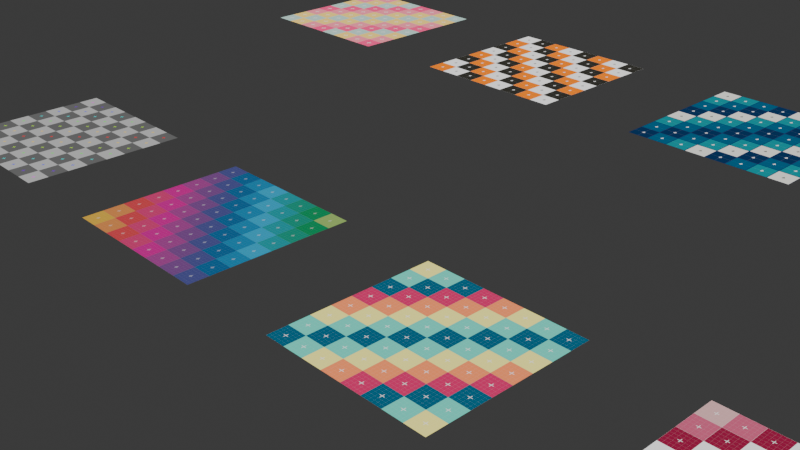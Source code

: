 # Source: uv_checker.blend  (saved by Blender 4.0.36; exported with 4.5.12 LTS)
import bpy
from mathutils import Matrix  # noqa: F401  (used for matrix-valued properties, if any)

bpy.ops.wm.read_factory_settings(use_empty=True)
scene = bpy.context.scene
scene.name = 'Scene'

# ---- collections
col_collection = bpy.data.collections.new('Collection'); scene.collection.children.link(col_collection)

# ---- materials (node trees are filled in below, after node groups)
mat_uv_checker_08 = bpy.data.materials.new('uv_checker_08')
mat_uv_checker_08.use_transparent_shadow = False
mat_uv_checker_07 = bpy.data.materials.new('uv_checker_07')
mat_uv_checker_07.use_transparent_shadow = False
mat_uv_checker_06 = bpy.data.materials.new('uv_checker_06')
mat_uv_checker_06.use_transparent_shadow = False
mat_uv_checker_05 = bpy.data.materials.new('uv_checker_05')
mat_uv_checker_05.use_transparent_shadow = False
mat_uv_checker_04 = bpy.data.materials.new('uv_checker_04')
mat_uv_checker_04.use_transparent_shadow = False
mat_uv_checker_03 = bpy.data.materials.new('uv_checker_03')
mat_uv_checker_03.use_transparent_shadow = False
mat_uv_checker_02 = bpy.data.materials.new('uv_checker_02')
mat_uv_checker_02.use_transparent_shadow = False
mat_uv_checker_01 = bpy.data.materials.new('uv_checker_01')
mat_uv_checker_01.use_transparent_shadow = False

# ---- node groups
ng_vector_detect = bpy.data.node_groups.new('vector_detect', 'ShaderNodeTree')
_s = ng_vector_detect.interface.new_socket(name='Vector', in_out='OUTPUT', socket_type='NodeSocketVector')
_s = ng_vector_detect.interface.new_socket(name='IF', in_out='INPUT', socket_type='NodeSocketVector')
_s.hide_value = True
_s = ng_vector_detect.interface.new_socket(name='ELSE', in_out='INPUT', socket_type='NodeSocketVector')
_s.hide_value = True
_N = ng_vector_detect.nodes; _L = ng_vector_detect.links
n0 = _N.new('ShaderNodeVectorMath'); n0.name = 'Vector Math'; n0.location = (-301, 22)
n0.hide = True
n0.operation = 'LENGTH'
n1 = _N.new('ShaderNodeMath'); n1.name = 'Math'; n1.location = (-296, -14)
n1.hide = True
n1.operation = 'CEIL'
n2 = _N.new('NodeReroute'); n2.name = 'Reroute'; n2.location = (-345, 12)
n2.width = 16
n2.socket_idname = 'NodeSocketVector'
n3 = _N.new('NodeGroupInput'); n3.name = 'Group Input'; n3.location = (-619, 44)
n4 = _N.new('NodeGroupOutput'); n4.name = 'Group Output'; n4.location = (-103, 31)
n5 = _N.new('ShaderNodeMix'); n5.name = 'Mix'; n5.location = (-292, -51)
n5.hide = True
n5.data_type = 'RGBA'
_L.new(n0.outputs[1], n1.inputs[0])
_L.new(n1.outputs[0], n5.inputs[0])
_L.new(n2.outputs[0], n0.inputs[0])
_L.new(n2.outputs[0], n5.inputs[7])
_L.new(n3.outputs[1], n5.inputs[6])
_L.new(n5.outputs[2], n4.inputs[0])
_L.new(n3.outputs[0], n2.inputs[0])
n4.is_active_output = True
ng_patterna = bpy.data.node_groups.new('PatternA', 'ShaderNodeTree')
_s = ng_patterna.interface.new_socket(name='Norm Pattern', in_out='OUTPUT', socket_type='NodeSocketFloat')
_s = ng_patterna.interface.new_socket(name='N of Colors', in_out='INPUT', socket_type='NodeSocketFloat')
_s.default_value = 0.5
_s.min_value = -1e+04
_s.max_value = 1e+04
_s = ng_patterna.interface.new_socket(name='Vector', in_out='INPUT', socket_type='NodeSocketVector')
_s.min_value = -1e+04
_s.max_value = 1e+04
_N = ng_patterna.nodes; _L = ng_patterna.links
n0 = _N.new('NodeGroupInput'); n0.name = 'Group Input'; n0.location = (-369, 0)
n1 = _N.new('ShaderNodeVectorMath'); n1.name = 'Vector Math.006'; n1.location = (-165, 55)
n1.hide = True
n1.operation = 'SNAP'
n1.inputs[1].default_value = (1.0, 1.0, 0.0)
n2 = _N.new('ShaderNodeSeparateXYZ'); n2.name = 'Separate XYZ'; n2.location = (-169, 13)
n2.hide = True
n3 = _N.new('NodeGroupOutput'); n3.name = 'Group Output'; n3.location = (434, 79)
n4 = _N.new('ShaderNodeMath'); n4.name = 'Math.009'; n4.location = (-4, 129)
n4.hide = True
n4.operation = 'SUBTRACT'
n5 = _N.new('ShaderNodeMath'); n5.name = 'Math.002'; n5.location = (0, 90)
n5.hide = True
n5.operation = 'ABSOLUTE'
n5.inputs[1].default_value = 2.0
n6 = _N.new('ShaderNodeMath'); n6.name = 'Math.010'; n6.location = (-181, -92)
n6.hide = True
n6.operation = 'SNAP'
n6.inputs[1].default_value = 1.0
n7 = _N.new('ShaderNodeMath'); n7.name = 'Math'; n7.location = (10, -148)
n7.hide = True
n7.operation = 'SUBTRACT'
n7.inputs[1].default_value = 1.0
n8 = _N.new('ShaderNodeMath'); n8.name = 'Math.011'; n8.location = (3, 50)
n8.hide = True
n8.operation = 'WRAP'
n8.inputs[2].default_value = 0.0
n9 = _N.new('ShaderNodeMath'); n9.name = 'Math.012'; n9.location = (180, 26)
n9.operation = 'DIVIDE'
_L.new(n2.outputs[0], n4.inputs[0])
_L.new(n1.outputs[0], n2.inputs[0])
_L.new(n5.outputs[0], n8.inputs[0])
_L.new(n6.outputs[0], n8.inputs[1])
_L.new(n8.outputs[0], n9.inputs[0])
_L.new(n2.outputs[1], n4.inputs[1])
_L.new(n4.outputs[0], n5.inputs[0])
_L.new(n0.outputs[1], n1.inputs[0])
_L.new(n0.outputs[0], n6.inputs[0])
_L.new(n9.outputs[0], n3.inputs[0])
_L.new(n6.outputs[0], n7.inputs[0])
_L.new(n7.outputs[0], n9.inputs[1])
n3.is_active_output = True
ng_patternb = bpy.data.node_groups.new('Patternb', 'ShaderNodeTree')
_s = ng_patternb.interface.new_socket(name='Norm Pattern', in_out='OUTPUT', socket_type='NodeSocketFloat')
_s = ng_patternb.interface.new_socket(name='N of Colors', in_out='INPUT', socket_type='NodeSocketFloat')
_s.default_value = 0.5
_s.min_value = -1e+04
_s.max_value = 1e+04
_s = ng_patternb.interface.new_socket(name='Vector', in_out='INPUT', socket_type='NodeSocketVector')
_s.min_value = -1e+04
_s.max_value = 1e+04
_N = ng_patternb.nodes; _L = ng_patternb.links
n0 = _N.new('NodeGroupInput'); n0.name = 'Group Input'; n0.location = (-369, 0)
n1 = _N.new('NodeGroupOutput'); n1.name = 'Group Output'; n1.location = (434, 79)
n2 = _N.new('ShaderNodeMath'); n2.name = 'Math'; n2.location = (3, -111)
n2.operation = 'SUBTRACT'
n2.inputs[1].default_value = 1.0
n3 = _N.new('ShaderNodeMath'); n3.name = 'Math.010'; n3.location = (-181, -92)
n3.hide = True
n3.operation = 'SNAP'
n3.inputs[1].default_value = 1.0
n4 = _N.new('ShaderNodeMath'); n4.name = 'Math.002'; n4.location = (0, 90)
n4.hide = True
n4.operation = 'ABSOLUTE'
n4.inputs[1].default_value = 2.0
n5 = _N.new('ShaderNodeVectorMath'); n5.name = 'Vector Math.006'; n5.location = (-172, 194)
n5.hide = True
n5.operation = 'SNAP'
n5.inputs[1].default_value = (1.0, 1.0, 0.0)
n6 = _N.new('ShaderNodeSeparateXYZ'); n6.name = 'Separate XYZ'; n6.location = (-176, 153)
n6.hide = True
n7 = _N.new('ShaderNodeMath'); n7.name = 'Math.009'; n7.location = (-4, 157)
n7.hide = True
n8 = _N.new('ShaderNodeMath'); n8.name = 'Math.011'; n8.location = (3, 50)
n8.hide = True
n8.operation = 'WRAP'
n8.inputs[2].default_value = 0.0
n9 = _N.new('ShaderNodeMath'); n9.name = 'Math.013'; n9.location = (194, 211)
n9.operation = 'WRAP'
n9.inputs[2].default_value = 0.0
n10 = _N.new('ShaderNodeMath'); n10.name = 'Math.012'; n10.location = (203, 24)
n10.operation = 'DIVIDE'
_L.new(n6.outputs[0], n7.inputs[0])
_L.new(n5.outputs[0], n6.inputs[0])
_L.new(n4.outputs[0], n8.inputs[0])
_L.new(n3.outputs[0], n8.inputs[1])
_L.new(n6.outputs[1], n7.inputs[1])
_L.new(n7.outputs[0], n4.inputs[0])
_L.new(n0.outputs[1], n5.inputs[0])
_L.new(n0.outputs[0], n3.inputs[0])
_L.new(n10.outputs[0], n1.inputs[0])
_L.new(n3.outputs[0], n2.inputs[0])
_L.new(n2.outputs[0], n10.inputs[1])
_L.new(n7.outputs[0], n9.inputs[0])
_L.new(n3.outputs[0], n9.inputs[1])
_L.new(n9.outputs[0], n10.inputs[0])
n1.is_active_output = True
ng_multi_mix = bpy.data.node_groups.new('Multi_mix', 'ShaderNodeTree')
_s = ng_multi_mix.interface.new_socket(name='Result', in_out='OUTPUT', socket_type='NodeSocketColor')
_s.default_value = (0.0, 0.0, 0.0, 0.0)
_s = ng_multi_mix.interface.new_socket(name='Select', in_out='INPUT', socket_type='NodeSocketFloat')
_s.default_value = 1.0
_s.min_value = 1.0
_s.max_value = 8.0
_s = ng_multi_mix.interface.new_socket(name='1', in_out='INPUT', socket_type='NodeSocketColor')
_s.default_value = (0.4999, 0.0, 0.005192, 1.0)
_s = ng_multi_mix.interface.new_socket(name='2', in_out='INPUT', socket_type='NodeSocketColor')
_s.default_value = (0.0, 0.01451, 0.4999, 1.0)
_s = ng_multi_mix.interface.new_socket(name='3', in_out='INPUT', socket_type='NodeSocketColor')
_s.default_value = (0.03644, 0.4998, 0.0, 1.0)
_s = ng_multi_mix.interface.new_socket(name='4', in_out='INPUT', socket_type='NodeSocketColor')
_s.default_value = (0.03644, 0.4998, 0.0, 1.0)
_s = ng_multi_mix.interface.new_socket(name='5', in_out='INPUT', socket_type='NodeSocketColor')
_s.default_value = (0.03644, 0.4998, 0.0, 1.0)
_s = ng_multi_mix.interface.new_socket(name='6', in_out='INPUT', socket_type='NodeSocketColor')
_s.default_value = (0.03644, 0.4998, 0.0, 1.0)
_s = ng_multi_mix.interface.new_socket(name='7', in_out='INPUT', socket_type='NodeSocketColor')
_s.default_value = (0.03644, 0.4998, 0.0, 1.0)
_s = ng_multi_mix.interface.new_socket(name='8', in_out='INPUT', socket_type='NodeSocketColor')
_s.default_value = (0.03644, 0.4998, 0.0, 1.0)
_N = ng_multi_mix.nodes; _L = ng_multi_mix.links
n0 = _N.new('ShaderNodeMix'); n0.name = 'Mix.005'; n0.location = (266, 757)
n0.data_type = 'RGBA'
n1 = _N.new('NodeReroute'); n1.name = 'Reroute.005'; n1.location = (8, 600)
n1.width = 16
n1.socket_idname = 'NodeSocketFloat'
n2 = _N.new('ShaderNodeMath'); n2.name = 'Math'; n2.location = (67, 532)
n2.operation = 'SUBTRACT'
n2.inputs[1].default_value = 1.0
n3 = _N.new('ShaderNodeMix'); n3.name = 'Mix.009'; n3.location = (263, 288)
n3.data_type = 'RGBA'
n4 = _N.new('ShaderNodeMix'); n4.name = 'Mix.008'; n4.location = (263, 525)
n4.data_type = 'RGBA'
n5 = _N.new('ShaderNodeMath'); n5.name = 'Math.003'; n5.location = (67, 369)
n5.operation = 'SUBTRACT'
n5.inputs[1].default_value = 1.0
n6 = _N.new('NodeGroupOutput'); n6.name = 'Group Output'; n6.location = (676, -652)
n7 = _N.new('ShaderNodeMath'); n7.name = 'Math.002'; n7.location = (-209, 692)
n7.operation = 'SNAP'
n7.inputs[1].default_value = 1.0
n8 = _N.new('ShaderNodeMath'); n8.name = 'Math.001'; n8.location = (-366, 693)
n8.operation = 'SUBTRACT'
n8.inputs[1].default_value = 1.0
n9 = _N.new('ShaderNodeMath'); n9.name = 'Math.004'; n9.location = (65, 203)
n9.operation = 'SUBTRACT'
n9.inputs[1].default_value = 1.0
n10 = _N.new('NodeGroupInput'); n10.name = 'Group Input'; n10.location = (-668, 455)
n11 = _N.new('ShaderNodeMath'); n11.name = 'Math.005'; n11.location = (65, 8)
n11.operation = 'SUBTRACT'
n11.inputs[1].default_value = 1.0
n12 = _N.new('ShaderNodeMath'); n12.name = 'Math.007'; n12.location = (57, -372)
n12.operation = 'SUBTRACT'
n12.inputs[1].default_value = 1.0
n13 = _N.new('ShaderNodeMix'); n13.name = 'Mix.014'; n13.location = (263, -645)
n13.data_type = 'RGBA'
n14 = _N.new('ShaderNodeMix'); n14.name = 'Mix.010'; n14.location = (270, 55)
n14.data_type = 'RGBA'
n15 = _N.new('ShaderNodeMix'); n15.name = 'Mix.011'; n15.location = (265, -180)
n15.data_type = 'RGBA'
n16 = _N.new('ShaderNodeMath'); n16.name = 'Math.006'; n16.location = (60, -188)
n16.operation = 'SUBTRACT'
n16.inputs[1].default_value = 1.0
n17 = _N.new('ShaderNodeMix'); n17.name = 'Mix.013'; n17.location = (265, -411)
n17.data_type = 'RGBA'
_L.new(n14.outputs[2], n15.inputs[6])
_L.new(n7.outputs[0], n1.inputs[0])
_L.new(n2.outputs[0], n4.inputs[0])
_L.new(n11.outputs[0], n16.inputs[0])
_L.new(n5.outputs[0], n3.inputs[0])
_L.new(n0.outputs[2], n4.inputs[6])
_L.new(n16.outputs[0], n17.inputs[0])
_L.new(n17.outputs[2], n13.inputs[6])
_L.new(n12.outputs[0], n13.inputs[0])
_L.new(n15.outputs[2], n17.inputs[6])
_L.new(n3.outputs[2], n14.inputs[6])
_L.new(n2.outputs[0], n5.inputs[0])
_L.new(n4.outputs[2], n3.inputs[6])
_L.new(n16.outputs[0], n12.inputs[0])
_L.new(n1.outputs[0], n2.inputs[0])
_L.new(n1.outputs[0], n0.inputs[0])
_L.new(n5.outputs[0], n9.inputs[0])
_L.new(n9.outputs[0], n11.inputs[0])
_L.new(n11.outputs[0], n15.inputs[0])
_L.new(n9.outputs[0], n14.inputs[0])
_L.new(n8.outputs[0], n7.inputs[0])
_L.new(n10.outputs[2], n0.inputs[7])
_L.new(n10.outputs[4], n3.inputs[7])
_L.new(n10.outputs[6], n15.inputs[7])
_L.new(n10.outputs[8], n13.inputs[7])
_L.new(n10.outputs[1], n0.inputs[6])
_L.new(n10.outputs[5], n14.inputs[7])
_L.new(n10.outputs[7], n17.inputs[7])
_L.new(n10.outputs[3], n4.inputs[7])
_L.new(n13.outputs[2], n6.inputs[0])
_L.new(n10.outputs[0], n8.inputs[0])
n6.is_active_output = True
ng_contrast = bpy.data.node_groups.new('contrast', 'ShaderNodeTree')
_s = ng_contrast.interface.new_socket(name='Result', in_out='OUTPUT', socket_type='NodeSocketColor')
_s.default_value = (0.0, 0.0, 0.0, 0.0)
_s = ng_contrast.interface.new_socket(name='Color', in_out='INPUT', socket_type='NodeSocketColor')
_s.default_value = (0.8, 0.8, 0.8, 1.0)
_N = ng_contrast.nodes; _L = ng_contrast.links
n0 = _N.new('ShaderNodeMix'); n0.name = 'Mix.003'; n0.location = (-36, -84)
n0.data_type = 'RGBA'
n0.blend_type = 'DIFFERENCE'
n0.inputs[7].default_value = (0.0, 0.0, 0.0, 1.0)
n1 = _N.new('ShaderNodeMix'); n1.name = 'Mix.002'; n1.location = (5, -35)
n1.hide = True
n1.data_type = 'RGBA'
n1.inputs[6].default_value = (1.0, 1.0, 1.0, 1.0)
n1.inputs[7].default_value = (0.0, 0.0, 0.0, 1.0)
n2 = _N.new('ShaderNodeSeparateColor'); n2.name = 'Separate Color.001'; n2.location = (142, -202)
n3 = _N.new('NodeGroupOutput'); n3.name = 'Group Output'; n3.location = (361, 16)
n4 = _N.new('ShaderNodeMath'); n4.name = 'Math'; n4.location = (1, 2)
n4.hide = True
n4.operation = 'ROUND'
n5 = _N.new('ShaderNodeSeparateColor'); n5.name = 'Separate Color'; n5.location = (-5, 42)
n5.hide = True
n6 = _N.new('NodeGroupInput'); n6.name = 'Group Input'; n6.location = (-286, 11)
_L.new(n5.outputs[2], n4.inputs[0])
_L.new(n4.outputs[0], n1.inputs[0])
_L.new(n1.outputs[2], n3.inputs[0])
_L.new(n6.outputs[0], n0.inputs[6])
_L.new(n6.outputs[0], n2.inputs[0])
_L.new(n6.outputs[0], n5.inputs[0])
n3.is_active_output = True
ng_arrow = bpy.data.node_groups.new('Arrow', 'ShaderNodeTree')
_s = ng_arrow.interface.new_socket(name='Mask', in_out='OUTPUT', socket_type='NodeSocketFloat')
_s = ng_arrow.interface.new_socket(name='Color', in_out='OUTPUT', socket_type='NodeSocketColor')
_s.default_value = (1.0, 1.0, 1.0, 1.0)
_s = ng_arrow.interface.new_socket(name='Vector', in_out='INPUT', socket_type='NodeSocketVector')
_s.min_value = -1e+04
_s.max_value = 1e+04
_s = ng_arrow.interface.new_socket(name='Color', in_out='INPUT', socket_type='NodeSocketColor')
_s.default_value = (1.0, 1.0, 1.0, 1.0)
_s = ng_arrow.interface.new_socket(name='Scale', in_out='INPUT', socket_type='NodeSocketFloat')
_s.subtype = 'FACTOR'
_s.default_value = 1.0
_s.min_value = 0.0
_s.max_value = 1.0
_N = ng_arrow.nodes; _L = ng_arrow.links
n0 = _N.new('ShaderNodeVectorRotate'); n0.name = 'Vector Rotate'; n0.location = (-228, -44)
n0.hide = True
n0.inputs[3].default_value = 2.094
n1 = _N.new('ShaderNodeSeparateXYZ'); n1.name = 'Separate XYZ.001'; n1.location = (-31, 0)
n2 = _N.new('ShaderNodeSeparateXYZ'); n2.name = 'Separate XYZ.002'; n2.location = (-29, -132)
n3 = _N.new('ShaderNodeVectorRotate'); n3.name = 'Vector Rotate.001'; n3.location = (-227, -1)
n3.hide = True
n3.inputs[3].default_value = 2.094
n4 = _N.new('NodeReroute'); n4.name = 'Reroute.013'; n4.location = (-220, 39)
n4.width = 16
n4.socket_idname = 'NodeSocketVector'
n5 = _N.new('ShaderNodeSeparateXYZ'); n5.name = 'Separate XYZ'; n5.location = (-28, 57)
n5.hide = True
n6 = _N.new('NodeGroupOutput'); n6.name = 'Group Output'; n6.location = (970, 37)
n7 = _N.new('ShaderNodeMath'); n7.name = 'Math'; n7.location = (138, -62)
n7.hide = True
n7.operation = 'SMOOTH_MAX'
n7.inputs[2].default_value = 0.0
n8 = _N.new('ShaderNodeSeparateXYZ'); n8.name = 'Separate XYZ.003'; n8.location = (-58, 287)
n9 = _N.new('ShaderNodeMath'); n9.name = 'Math.002'; n9.location = (136, -14)
n9.hide = True
n9.operation = 'SMOOTH_MAX'
n9.inputs[2].default_value = 0.0
n10 = _N.new('NodeReroute'); n10.name = 'Reroute'; n10.location = (-302, 274)
n10.width = 16
n10.socket_idname = 'NodeSocketVector'
n11 = _N.new('NodeReroute'); n11.name = 'Reroute.001'; n11.location = (-284, 95)
n11.width = 16
n11.socket_idname = 'NodeSocketVector'
n12 = _N.new('ShaderNodeMath'); n12.name = 'Math.001'; n12.location = (-58, 447)
n12.operation = 'GREATER_THAN'
n12.inputs[1].default_value = 0.0
n13 = _N.new('ShaderNodeMath'); n13.name = 'Math.006'; n13.location = (114, 221)
n13.hide = True
n13.operation = 'MINIMUM'
n14 = _N.new('ShaderNodeMath'); n14.name = 'Math.010'; n14.location = (102, 422)
n14.operation = 'MULTIPLY'
n15 = _N.new('ShaderNodeVectorMath'); n15.name = 'Vector Math.004'; n15.location = (-397, -71)
n15.hide = True
n15.operation = 'SCALE'
n16 = _N.new('NodeGroupInput'); n16.name = 'Group Input'; n16.location = (-738, -13)
n17 = _N.new('ShaderNodeVectorMath'); n17.name = 'Vector Math.001'; n17.location = (-563, -16)
n17.hide = True
n17.operation = 'WRAP'
n17.inputs[1].default_value = (1.0, 1.0, 1.0)
n17.inputs[3].default_value = 10.0
n18 = _N.new('ShaderNodeVectorMath'); n18.name = 'Vector Math.005'; n18.location = (-558, 28)
n18.hide = True
n18.operation = 'MULTIPLY'
n18.inputs[1].default_value = (2.0, 2.0, 0.0)
n19 = _N.new('ShaderNodeVectorMath'); n19.name = 'Vector Math.006'; n19.location = (-557, 66)
n19.hide = True
n19.operation = 'SUBTRACT'
n19.inputs[1].default_value = (1.0, 1.0, 0.0)
n20 = _N.new('ShaderNodeVectorRotate'); n20.name = 'Vector Rotate.002'; n20.location = (-561, 102)
n20.hide = True
n20.inputs[3].default_value = 1.571
n21 = _N.new('ShaderNodeMapRange'); n21.name = 'Map Range'; n21.location = (-393, -117)
n21.hide = True
n21.inputs[3].default_value = 1.0
n21.inputs[4].default_value = 0.23
n22 = _N.new('ShaderNodeVectorMath'); n22.name = 'Vector Math.002'; n22.location = (-233, 221)
n22.hide = True
n22.operation = 'SUBTRACT'
n22.inputs[0].default_value = (1.0, 1.0, 0.0)
n23 = _N.new('ShaderNodeVectorMath'); n23.name = 'Vector Math'; n23.location = (-232, 181)
n23.hide = True
n23.operation = 'ABSOLUTE'
n24 = _N.new('ShaderNodeSeparateXYZ'); n24.name = 'Separate XYZ.004'; n24.location = (-237, 364)
n25 = _N.new('ShaderNodeMath'); n25.name = 'Math.004'; n25.location = (144, 33)
n25.hide = True
n25.operation = 'MULTIPLY'
n25.inputs[1].default_value = 2.0
n26 = _N.new('ShaderNodeMath'); n26.name = 'Math.007'; n26.location = (319, 305)
n26.operation = 'GREATER_THAN'
n26.inputs[1].default_value = 0.97
n27 = _N.new('ShaderNodeMath'); n27.name = 'Math.005'; n27.location = (321, 130)
n27.operation = 'LESS_THAN'
n27.inputs[1].default_value = 0.1
n28 = _N.new('ShaderNodeMath'); n28.name = 'Math.009'; n28.location = (499, 239)
n28.operation = 'MAXIMUM'
n29 = _N.new('ShaderNodeMath'); n29.name = 'Math.019'; n29.location = (100, 254)
n29.hide = True
n29.operation = 'MULTIPLY'
n29.inputs[1].default_value = 1.07
_L.new(n17.outputs[0], n18.inputs[0])
_L.new(n3.outputs[0], n1.inputs[0])
_L.new(n5.outputs[0], n9.inputs[0])
_L.new(n19.outputs[0], n20.inputs[0])
_L.new(n3.outputs[0], n0.inputs[0])
_L.new(n7.outputs[0], n9.inputs[1])
_L.new(n4.outputs[0], n3.inputs[0])
_L.new(n4.outputs[0], n5.inputs[0])
_L.new(n11.outputs[0], n4.inputs[0])
_L.new(n0.outputs[0], n2.inputs[0])
_L.new(n2.outputs[0], n7.inputs[1])
_L.new(n1.outputs[0], n7.inputs[0])
_L.new(n9.outputs[0], n25.inputs[0])
_L.new(n18.outputs[0], n19.inputs[0])
_L.new(n16.outputs[0], n17.inputs[0])
_L.new(n16.outputs[1], n6.inputs[1])
_L.new(n16.outputs[2], n27.inputs[2])
_L.new(n25.outputs[0], n27.inputs[0])
_L.new(n10.outputs[0], n23.inputs[0])
_L.new(n22.outputs[0], n8.inputs[0])
_L.new(n29.outputs[0], n13.inputs[0])
_L.new(n8.outputs[1], n13.inputs[1])
_L.new(n23.outputs[0], n22.inputs[1])
_L.new(n26.outputs[0], n28.inputs[0])
_L.new(n27.outputs[0], n28.inputs[1])
_L.new(n10.outputs[0], n24.inputs[0])
_L.new(n24.outputs[0], n12.inputs[0])
_L.new(n12.outputs[0], n14.inputs[1])
_L.new(n13.outputs[0], n14.inputs[0])
_L.new(n14.outputs[0], n26.inputs[0])
_L.new(n28.outputs[0], n6.inputs[0])
_L.new(n11.outputs[0], n10.inputs[0])
_L.new(n8.outputs[0], n29.inputs[0])
_L.new(n20.outputs[0], n15.inputs[0])
_L.new(n15.outputs[0], n11.inputs[0])
_L.new(n21.outputs[0], n15.inputs[3])
_L.new(n16.outputs[2], n21.inputs[0])
n6.is_active_output = True
ng_grid = bpy.data.node_groups.new('grid', 'ShaderNodeTree')
_s = ng_grid.interface.new_socket(name='Mask', in_out='OUTPUT', socket_type='NodeSocketFloat')
_s = ng_grid.interface.new_socket(name='Color', in_out='OUTPUT', socket_type='NodeSocketColor')
_s.default_value = (1.0, 1.0, 1.0, 1.0)
_s = ng_grid.interface.new_socket(name='Vector', in_out='INPUT', socket_type='NodeSocketVector')
_s.min_value = -1e+04
_s.max_value = 1e+04
_s = ng_grid.interface.new_socket(name='Color', in_out='INPUT', socket_type='NodeSocketColor')
_s.default_value = (1.0, 1.0, 1.0, 1.0)
_s = ng_grid.interface.new_socket(name='Alpha', in_out='INPUT', socket_type='NodeSocketFloat')
_s.subtype = 'FACTOR'
_s.default_value = 0.15
_s.min_value = 0.0
_s.max_value = 1.0
_s = ng_grid.interface.new_socket(name='Thickness', in_out='INPUT', socket_type='NodeSocketFloat')
_s.default_value = 0.03
_s.min_value = -1e+04
_s.max_value = 1e+04
_s = ng_grid.interface.new_socket(name='Scale', in_out='INPUT', socket_type='NodeSocketFloat')
_s.default_value = 8.0
_s.min_value = -1e+04
_s.max_value = 1e+04
_N = ng_grid.nodes; _L = ng_grid.links
n0 = _N.new('ShaderNodeVectorMath'); n0.name = 'Vector Math.008'; n0.location = (-256, -28)
n0.hide = True
n0.operation = 'MULTIPLY'
n0.inputs[1].default_value = (2.0, 2.0, 0.0)
n1 = _N.new('ShaderNodeVectorMath'); n1.name = 'Vector Math.010'; n1.location = (-254, -65)
n1.hide = True
n1.operation = 'WRAP'
n1.inputs[1].default_value = (1.0, 1.0, 1.0)
n1.inputs[3].default_value = 10.0
n2 = _N.new('ShaderNodeVectorMath'); n2.name = 'Vector Math.009'; n2.location = (-250, 14)
n2.hide = True
n2.operation = 'SUBTRACT'
n2.inputs[1].default_value = (1.0, 1.0, 0.0)
n3 = _N.new('ShaderNodeVectorMath'); n3.name = 'Vector Math.007'; n3.location = (-237, 54)
n3.hide = True
n3.operation = 'ABSOLUTE'
n3.inputs[1].default_value = (0.5, 0.5, 0.0)
n4 = _N.new('ShaderNodeVectorMath'); n4.name = 'Vector Math.012'; n4.location = (-241, 91)
n4.hide = True
n4.operation = 'SUBTRACT'
n4.inputs[0].default_value = (1.0, 1.0, 0.0)
n5 = _N.new('ShaderNodeVectorMath'); n5.name = 'Vector Math.013'; n5.location = (-259, -105)
n5.operation = 'SCALE'
n6 = _N.new('ShaderNodeSeparateXYZ'); n6.name = 'Separate XYZ.003'; n6.location = (-89, 73)
n6.hide = True
n7 = _N.new('ShaderNodeMath'); n7.name = 'Math.010'; n7.location = (-85, 36)
n7.hide = True
n7.operation = 'MINIMUM'
n7.use_clamp = True
n8 = _N.new('ShaderNodeMath'); n8.name = 'Math.015'; n8.location = (262, 40)
n8.operation = 'MULTIPLY'
n9 = _N.new('ShaderNodeMath'); n9.name = 'Math.003'; n9.location = (89, 16)
n9.operation = 'LESS_THAN'
n10 = _N.new('NodeGroupOutput'); n10.name = 'Group Output'; n10.location = (449, -56)
n11 = _N.new('ShaderNodeMath'); n11.name = 'Math'; n11.location = (-254, -242)
n11.hide = True
n11.operation = 'SNAP'
n11.inputs[1].default_value = 1.0
n12 = _N.new('NodeGroupInput'); n12.name = 'Group Input'; n12.location = (-461, -15)
_L.new(n9.outputs[0], n8.inputs[0])
_L.new(n6.outputs[1], n7.inputs[1])
_L.new(n5.outputs[0], n1.inputs[0])
_L.new(n4.outputs[0], n6.inputs[0])
_L.new(n7.outputs[0], n9.inputs[0])
_L.new(n6.outputs[0], n7.inputs[0])
_L.new(n3.outputs[0], n4.inputs[1])
_L.new(n2.outputs[0], n3.inputs[0])
_L.new(n0.outputs[0], n2.inputs[0])
_L.new(n1.outputs[0], n0.inputs[0])
_L.new(n12.outputs[0], n5.inputs[0])
_L.new(n8.outputs[0], n10.inputs[0])
_L.new(n12.outputs[2], n8.inputs[1])
_L.new(n12.outputs[3], n9.inputs[1])
_L.new(n11.outputs[0], n5.inputs[3])
_L.new(n12.outputs[1], n10.inputs[1])
_L.new(n12.outputs[4], n11.inputs[0])
n10.is_active_output = True
ng_cross = bpy.data.node_groups.new('cross', 'ShaderNodeTree')
_s = ng_cross.interface.new_socket(name='Mask', in_out='OUTPUT', socket_type='NodeSocketFloat')
_s = ng_cross.interface.new_socket(name='Color', in_out='OUTPUT', socket_type='NodeSocketColor')
_s.default_value = (1.0, 1.0, 1.0, 1.0)
_s = ng_cross.interface.new_socket(name='Color', in_out='INPUT', socket_type='NodeSocketColor')
_s.default_value = (1.0, 1.0, 1.0, 1.0)
_s = ng_cross.interface.new_socket(name='Scale', in_out='INPUT', socket_type='NodeSocketFloat')
_s.subtype = 'FACTOR'
_s.default_value = 0.83
_s.min_value = 0.0
_s.max_value = 1.0
_s = ng_cross.interface.new_socket(name='Thickness', in_out='INPUT', socket_type='NodeSocketFloat')
_s.default_value = 0.02
_s.min_value = -1e+04
_s.max_value = 1e+04
_s = ng_cross.interface.new_socket(name='Vector', in_out='INPUT', socket_type='NodeSocketVector')
_s.min_value = -1e+04
_s.max_value = 1e+04
_N = ng_cross.nodes; _L = ng_cross.links
n0 = _N.new('NodeReroute'); n0.name = 'Reroute.002'; n0.location = (-204, -18)
n0.width = 16
n0.socket_idname = 'NodeSocketVector'
n1 = _N.new('ShaderNodeVectorMath'); n1.name = 'Vector Math.002'; n1.location = (-218, 51)
n1.hide = True
n1.operation = 'SUBTRACT'
n1.inputs[0].default_value = (1.0, 1.0, 0.0)
n2 = _N.new('ShaderNodeVectorMath'); n2.name = 'Vector Math.004'; n2.location = (-411, 112)
n2.hide = True
n2.operation = 'ABSOLUTE'
n2.inputs[1].default_value = (0.5, 0.5, 0.0)
n3 = _N.new('ShaderNodeVectorMath'); n3.name = 'Vector Math.001'; n3.location = (-416, -20)
n3.hide = True
n3.operation = 'WRAP'
n3.inputs[1].default_value = (1.0, 1.0, 1.0)
n3.inputs[3].default_value = 10.0
n4 = _N.new('ShaderNodeVectorMath'); n4.name = 'Vector Math.005'; n4.location = (-416, 26)
n4.hide = True
n4.operation = 'MULTIPLY'
n4.inputs[1].default_value = (2.0, 2.0, 0.0)
n5 = _N.new('ShaderNodeVectorMath'); n5.name = 'Vector Math.003'; n5.location = (-418, 61)
n5.hide = True
n5.operation = 'SUBTRACT'
n5.inputs[1].default_value = (1.0, 1.0, 0.0)
n6 = _N.new('ShaderNodeSeparateXYZ'); n6.name = 'Separate XYZ.001'; n6.location = (-73, 86)
n7 = _N.new('ShaderNodeMath'); n7.name = 'Math.004'; n7.location = (92, 43)
n7.hide = True
n7.operation = 'MINIMUM'
n7.use_clamp = True
n8 = _N.new('ShaderNodeMath'); n8.name = 'Math.005'; n8.location = (248, 67)
n8.operation = 'LESS_THAN'
n8.use_clamp = True
n9 = _N.new('ShaderNodeSeparateXYZ'); n9.name = 'Separate XYZ.002'; n9.location = (-95, -167)
n9.hide = True
n10 = _N.new('ShaderNodeMath'); n10.name = 'Math.006'; n10.location = (-98, -210)
n10.hide = True
n10.operation = 'MINIMUM'
n10.use_clamp = True
n11 = _N.new('ShaderNodeMath'); n11.name = 'Math.009'; n11.location = (-100, -253)
n11.hide = True
n11.operation = 'SUBTRACT'
n11.use_clamp = True
n11.inputs[0].default_value = 1.0
n12 = _N.new('ShaderNodeMath'); n12.name = 'Math.007'; n12.location = (136, -221)
n12.operation = 'GREATER_THAN'
n12.use_clamp = True
n13 = _N.new('NodeGroupInput'); n13.name = 'Group Input'; n13.location = (-618, 0)
n14 = _N.new('ShaderNodeMath'); n14.name = 'Math'; n14.location = (77, -69)
n14.hide = True
n14.operation = 'MULTIPLY'
n15 = _N.new('ShaderNodeMath'); n15.name = 'Math.008'; n15.location = (418, 31)
n15.operation = 'MULTIPLY'
n15.use_clamp = True
n16 = _N.new('NodeGroupOutput'); n16.name = 'Group Output'; n16.location = (847, 27)
n17 = _N.new('NodeReroute'); n17.name = 'Reroute'; n17.location = (-259, -152)
n17.width = 16
n17.socket_idname = 'NodeSocketFloat'
n18 = _N.new('ShaderNodeMath'); n18.name = 'Math.010'; n18.location = (-415, -119)
n18.operation = 'MULTIPLY'
n18.use_clamp = True
_L.new(n0.outputs[0], n1.inputs[1])
_L.new(n0.outputs[0], n6.inputs[0])
_L.new(n10.outputs[0], n12.inputs[0])
_L.new(n9.outputs[0], n10.inputs[0])
_L.new(n2.outputs[0], n0.inputs[0])
_L.new(n5.outputs[0], n2.inputs[0])
_L.new(n12.outputs[0], n15.inputs[1])
_L.new(n7.outputs[0], n8.inputs[0])
_L.new(n6.outputs[0], n7.inputs[0])
_L.new(n9.outputs[1], n10.inputs[1])
_L.new(n4.outputs[0], n5.inputs[0])
_L.new(n8.outputs[0], n15.inputs[0])
_L.new(n3.outputs[0], n4.inputs[0])
_L.new(n6.outputs[1], n7.inputs[1])
_L.new(n1.outputs[0], n9.inputs[0])
_L.new(n14.outputs[0], n8.inputs[1])
_L.new(n13.outputs[3], n3.inputs[0])
_L.new(n15.outputs[0], n16.inputs[0])
_L.new(n13.outputs[0], n16.inputs[1])
_L.new(n17.outputs[0], n11.inputs[1])
_L.new(n11.outputs[0], n12.inputs[1])
_L.new(n13.outputs[2], n14.inputs[0])
_L.new(n17.outputs[0], n14.inputs[1])
_L.new(n18.outputs[0], n17.inputs[0])
_L.new(n13.outputs[1], n18.inputs[0])
n16.is_active_output = True
ng_border = bpy.data.node_groups.new('border', 'ShaderNodeTree')
_s = ng_border.interface.new_socket(name='Mask', in_out='OUTPUT', socket_type='NodeSocketFloat')
_s = ng_border.interface.new_socket(name='Color', in_out='OUTPUT', socket_type='NodeSocketColor')
_s.default_value = (1.0, 1.0, 1.0, 1.0)
_s = ng_border.interface.new_socket(name='Vector', in_out='INPUT', socket_type='NodeSocketVector')
_s.min_value = -1e+04
_s.max_value = 1e+04
_s = ng_border.interface.new_socket(name='Color', in_out='INPUT', socket_type='NodeSocketColor')
_s.default_value = (1.0, 1.0, 1.0, 1.0)
_s = ng_border.interface.new_socket(name='Alpha', in_out='INPUT', socket_type='NodeSocketFloat')
_s.subtype = 'FACTOR'
_s.default_value = 0.15
_s.min_value = 0.0
_s.max_value = 1.0
_s = ng_border.interface.new_socket(name='Thickness', in_out='INPUT', socket_type='NodeSocketFloat')
_s.subtype = 'FACTOR'
_s.default_value = 0.03
_s.min_value = 0.0
_s.max_value = 1.0
_N = ng_border.nodes; _L = ng_border.links
n0 = _N.new('ShaderNodeVectorMath'); n0.name = 'Vector Math.008'; n0.location = (-256, -28)
n0.hide = True
n0.operation = 'MULTIPLY'
n0.inputs[1].default_value = (2.0, 2.0, 0.0)
n1 = _N.new('ShaderNodeVectorMath'); n1.name = 'Vector Math.009'; n1.location = (-250, 14)
n1.hide = True
n1.operation = 'SUBTRACT'
n1.inputs[1].default_value = (1.0, 1.0, 0.0)
n2 = _N.new('ShaderNodeVectorMath'); n2.name = 'Vector Math.007'; n2.location = (-237, 54)
n2.hide = True
n2.operation = 'ABSOLUTE'
n2.inputs[1].default_value = (0.5, 0.5, 0.0)
n3 = _N.new('ShaderNodeVectorMath'); n3.name = 'Vector Math.012'; n3.location = (-241, 91)
n3.hide = True
n3.operation = 'SUBTRACT'
n3.inputs[0].default_value = (1.0, 1.0, 0.0)
n4 = _N.new('ShaderNodeSeparateXYZ'); n4.name = 'Separate XYZ.003'; n4.location = (-89, 73)
n4.hide = True
n5 = _N.new('NodeGroupInput'); n5.name = 'Group Input'; n5.location = (-487, -26)
n6 = _N.new('NodeGroupOutput'); n6.name = 'Group Output'; n6.location = (449, -56)
n7 = _N.new('ShaderNodeMath'); n7.name = 'Math.010'; n7.location = (-85, 36)
n7.hide = True
n7.operation = 'MINIMUM'
n7.use_clamp = True
n8 = _N.new('ShaderNodeVectorMath'); n8.name = 'Vector Math.010'; n8.location = (-254, -65)
n8.hide = True
n8.operation = 'WRAP'
n8.inputs[1].default_value = (1.0, 1.0, 1.0)
n8.inputs[3].default_value = 10.0
n9 = _N.new('ShaderNodeMath'); n9.name = 'Math.015'; n9.location = (262, 40)
n9.operation = 'MULTIPLY'
n10 = _N.new('ShaderNodeMath'); n10.name = 'Math.003'; n10.location = (85, -115)
n10.hide = True
n10.operation = 'LESS_THAN'
n11 = _N.new('ShaderNodeMath'); n11.name = 'Math.004'; n11.location = (-131, -137)
n11.hide = True
n11.operation = 'MULTIPLY'
n11.inputs[1].default_value = 0.2
_L.new(n10.outputs[0], n9.inputs[0])
_L.new(n4.outputs[1], n7.inputs[1])
_L.new(n3.outputs[0], n4.inputs[0])
_L.new(n7.outputs[0], n10.inputs[0])
_L.new(n4.outputs[0], n7.inputs[0])
_L.new(n2.outputs[0], n3.inputs[1])
_L.new(n1.outputs[0], n2.inputs[0])
_L.new(n0.outputs[0], n1.inputs[0])
_L.new(n8.outputs[0], n0.inputs[0])
_L.new(n9.outputs[0], n6.inputs[0])
_L.new(n5.outputs[2], n9.inputs[1])
_L.new(n11.outputs[0], n10.inputs[1])
_L.new(n5.outputs[1], n6.inputs[1])
_L.new(n5.outputs[0], n8.inputs[0])
_L.new(n5.outputs[3], n11.inputs[0])
n6.is_active_output = True
ng_sl_uv_map_checker = bpy.data.node_groups.new('sl_UV_Map_Checker', 'ShaderNodeTree')
_s = ng_sl_uv_map_checker.interface.new_socket(name='Result', in_out='OUTPUT', socket_type='NodeSocketColor')
_s.default_value = (0.0, 0.0, 0.0, 0.0)
_s = ng_sl_uv_map_checker.interface.new_socket(name='Vector', in_out='INPUT', socket_type='NodeSocketVector')
_s.hide_value = True
_s = ng_sl_uv_map_checker.interface.new_socket(name='Scale', in_out='INPUT', socket_type='NodeSocketFloat')
_s.default_value = 64.0
_s.min_value = 1.0
_s.max_value = 1e+04
_s = ng_sl_uv_map_checker.interface.new_socket(name='--BACKGROUND--', in_out='INPUT', socket_type='NodeSocketFloat')
_s.default_value = 8.0
_s.min_value = 1.0
_s.max_value = 1e+04
_s.hide_value = True
_s = ng_sl_uv_map_checker.interface.new_socket(name='Select Pattern', in_out='INPUT', socket_type='NodeSocketFloat')
_s.default_value = 2.6
_s.min_value = 1.0
_s.max_value = 8.0
_s = ng_sl_uv_map_checker.interface.new_socket(name='Pattern / Checkers', in_out='INPUT', socket_type='NodeSocketFloat')
_s.subtype = 'FACTOR'
_s.min_value = 0.0
_s.max_value = 1.0
_s = ng_sl_uv_map_checker.interface.new_socket(name='Color 1', in_out='INPUT', socket_type='NodeSocketColor')
_s.default_value = (0.2053, 0.1834, 0.1875, 1.0)
_s = ng_sl_uv_map_checker.interface.new_socket(name='Color 2', in_out='INPUT', socket_type='NodeSocketColor')
_s.default_value = (0.04934, 0.04934, 0.04934, 1.0)
_s = ng_sl_uv_map_checker.interface.new_socket(name='--BORDERS--', in_out='INPUT', socket_type='NodeSocketFloat')
_s.default_value = 8.0
_s.min_value = 1.0
_s.max_value = 1e+04
_s.hide_value = True
_s = ng_sl_uv_map_checker.interface.new_socket(name='Color', in_out='INPUT', socket_type='NodeSocketColor')
_s.default_value = (0.3445, 0.3445, 0.3445, 1.0)
_s = ng_sl_uv_map_checker.interface.new_socket(name='Alpha', in_out='INPUT', socket_type='NodeSocketFloat')
_s.subtype = 'FACTOR'
_s.min_value = 0.0
_s.max_value = 1.0
_s = ng_sl_uv_map_checker.interface.new_socket(name='Thickness', in_out='INPUT', socket_type='NodeSocketFloat')
_s.subtype = 'FACTOR'
_s.default_value = 0.04167
_s.min_value = 0.0
_s.max_value = 1.0
_s = ng_sl_uv_map_checker.interface.new_socket(name='--GRID--', in_out='INPUT', socket_type='NodeSocketFloat')
_s.default_value = 8.0
_s.min_value = 1.0
_s.max_value = 1e+04
_s.hide_value = True
_s = ng_sl_uv_map_checker.interface.new_socket(name='Color', in_out='INPUT', socket_type='NodeSocketColor')
_s = ng_sl_uv_map_checker.interface.new_socket(name='Alpha', in_out='INPUT', socket_type='NodeSocketFloat')
_s.subtype = 'FACTOR'
_s.min_value = 0.0
_s.max_value = 1.0
_s = ng_sl_uv_map_checker.interface.new_socket(name='Thickness', in_out='INPUT', socket_type='NodeSocketFloat')
_s.default_value = 0.03
_s.min_value = -1e+04
_s.max_value = 1e+04
_s = ng_sl_uv_map_checker.interface.new_socket(name='Scale', in_out='INPUT', socket_type='NodeSocketFloat')
_s.default_value = 6.8
_s.min_value = 2.0
_s.max_value = 10.0
_s = ng_sl_uv_map_checker.interface.new_socket(name='--ICONS--', in_out='INPUT', socket_type='NodeSocketFloat')
_s.default_value = 8.0
_s.min_value = 1.0
_s.max_value = 1e+04
_s.hide_value = True
_s = ng_sl_uv_map_checker.interface.new_socket(name='Alpha', in_out='INPUT', socket_type='NodeSocketFloat')
_s.subtype = 'FACTOR'
_s.default_value = 1.0
_s.min_value = 0.0
_s.max_value = 1.0
_s = ng_sl_uv_map_checker.interface.new_socket(name='Solid Color', in_out='INPUT', socket_type='NodeSocketColor')
_s.default_value = (1.0, 1.0, 1.0, 1.0)
_s = ng_sl_uv_map_checker.interface.new_socket(name='Solid / Pattern', in_out='INPUT', socket_type='NodeSocketFloat')
_s.subtype = 'FACTOR'
_s.default_value = 1.0
_s.min_value = 0.0
_s.max_value = 1.0
_s = ng_sl_uv_map_checker.interface.new_socket(name='Select Pattern', in_out='INPUT', socket_type='NodeSocketFloat')
_s.default_value = 3.6
_s.min_value = 1.0
_s.max_value = 8.0
_s = ng_sl_uv_map_checker.interface.new_socket(name='Icon Type', in_out='INPUT', socket_type='NodeSocketFloat')
_s.subtype = 'FACTOR'
_s.min_value = 0.0
_s.max_value = 1.0
_s = ng_sl_uv_map_checker.interface.new_socket(name='Scale', in_out='INPUT', socket_type='NodeSocketFloat')
_s.subtype = 'FACTOR'
_s.default_value = 0.3783
_s.min_value = 0.0
_s.max_value = 1.0
_s = ng_sl_uv_map_checker.interface.new_socket(name='Cross Thickness', in_out='INPUT', socket_type='NodeSocketFloat')
_s.subtype = 'FACTOR'
_s.default_value = 0.15
_s.min_value = 0.0
_s.max_value = 1.0
_s = ng_sl_uv_map_checker.interface.new_socket(name='Color / Contrast', in_out='INPUT', socket_type='NodeSocketFloat')
_s.subtype = 'FACTOR'
_s.min_value = 0.0
_s.max_value = 1.0
_N = ng_sl_uv_map_checker.nodes; _L = ng_sl_uv_map_checker.links
n0 = _N.new('NodeFrame'); n0.name = 'Frame.001'; n0.location = (1094, 561)
n0.label = 'Grid Mix'
n0.width = 200
n1 = _N.new('NodeFrame'); n1.name = 'Frame'; n1.location = (1357, 541)
n1.label = 'BG Palette / Border Mix'
n1.width = 200
n2 = _N.new('NodeFrame'); n2.name = 'Frame.002'; n2.location = (1583, 485)
n2.label = 'Icon Color Mix'
n2.width = 200
n3 = _N.new('NodeFrame'); n3.name = 'Frame.003'; n3.location = (1193, 182)
n3.label = 'Contrast Mix'
n3.width = 200
n4 = _N.new('NodeFrame'); n4.name = 'Frame.004'; n4.location = (670, 28)
n4.label = 'icons Pattern / Solid mix'
n4.width = 200
n5 = _N.new('NodeFrame'); n5.name = 'Frame.005'; n5.location = (-590, -351)
n5.label = 'Icons'
n5.width = 657
n6 = _N.new('NodeReroute'); n6.name = 'Reroute.001'; n6.location = (-1022, -623)
n6.width = 16
n6.socket_idname = 'NodeSocketFloat'
n7 = _N.new('NodeReroute'); n7.name = 'Reroute'; n7.location = (-1069, -444)
n7.width = 16
n7.socket_idname = 'NodeSocketVector'
n8 = _N.new('ShaderNodeVectorMath'); n8.name = 'Vector Math'; n8.location = (-1007, -211)
n8.operation = 'SCALE'
n9 = _N.new('NodeReroute'); n9.name = 'Reroute.008'; n9.location = (466, 745)
n9.width = 16
n9.socket_idname = 'NodeSocketVector'
n10 = _N.new('NodeReroute'); n10.name = 'Reroute.004'; n10.location = (888, -47)
n10.label = 'Icon Color'
n10.width = 16
n11 = _N.new('NodeReroute'); n11.name = 'Reroute.012'; n11.location = (38, -285)
n11.width = 16
n11.socket_idname = 'NodeSocketVector'
n12 = _N.new('ShaderNodeMapping'); n12.name = 'Mapping'; n12.location = (-1467, -372)
n13 = _N.new('ShaderNodeUVMap'); n13.name = 'UV Map'; n13.location = (-1649, -490)
n13.hide = True
n14 = _N.new('ShaderNodeGroup'); n14.name = 'Group.008'; n14.location = (-1643, -357)
n14.node_tree = ng_vector_detect
n15 = _N.new('ShaderNodeMath'); n15.name = 'Math.001'; n15.location = (-1472, -733)
n15.hide = True
n15.operation = 'SNAP'
n15.inputs[1].default_value = 1.0
n16 = _N.new('NodeGroupInput'); n16.name = 'Group Input'; n16.location = (-1868, -413)
n17 = _N.new('NodeReroute'); n17.name = 'Reroute.002'; n17.location = (-815, 1370)
n17.width = 16
n17.socket_idname = 'NodeSocketVector'
n18 = _N.new('NodeReroute'); n18.name = 'Reroute.011'; n18.location = (-513, 1479)
n18.width = 16
n18.socket_idname = 'NodeSocketFloat'
n19 = _N.new('ShaderNodeGroup'); n19.name = 'Group.006'; n19.location = (-708, 1280)
n19.hide = True
n19.node_tree = ng_patterna
n19.inputs[0].default_value = 2.0
n20 = _N.new('ShaderNodeGroup'); n20.name = 'Group.010'; n20.location = (-706, 1238)
n20.hide = True
n20.node_tree = ng_patterna
n20.inputs[0].default_value = 4.0
n21 = _N.new('ShaderNodeGroup'); n21.name = 'Group.005'; n21.location = (-715, 1548)
n21.node_tree = ng_patterna
n21.inputs[0].default_value = 5.0
n22 = _N.new('ShaderNodeGroup'); n22.name = 'Group.013'; n22.location = (-732, 1693)
n22.width = 202
n22.node_tree = ng_patterna
n22.inputs[0].default_value = 8.0
n23 = _N.new('ShaderNodeGroup'); n23.name = 'Group.014'; n23.location = (-744, 2027)
n23.width = 207
n23.node_tree = ng_patternb
n23.inputs[0].default_value = 16.0
n24 = _N.new('ShaderNodeHueSaturation'); n24.name = 'Hue/Saturation/Value'; n24.location = (-66, 1968)
n24.hide = True
n24.inputs[1].default_value = 1.09
n24.inputs[2].default_value = 1.1
n25 = _N.new('ShaderNodeValToRGB'); n25.name = 'Color Ramp.007'; n25.location = (-399, 1831)
n25.color_ramp.interpolation = 'CONSTANT'
n25.color_ramp.hue_interpolation = 'FAR'
while len(n25.color_ramp.elements) > 1: n25.color_ramp.elements.remove(n25.color_ramp.elements[-1])
n25.color_ramp.elements[0].position = 0.0; n25.color_ramp.elements[0].color = (0.1119, 0.6725, 0.5395, 1.0)
_e = n25.color_ramp.elements.new(0.125); _e.color = (0.9913, 0.9186, 0.2596, 1.0)
_e = n25.color_ramp.elements.new(0.25); _e.color = (0.9822, 0.2728, 0.1057, 1.0)
_e = n25.color_ramp.elements.new(0.375); _e.color = (0.624, 0.02519, 0.1301, 1.0)
_e = n25.color_ramp.elements.new(0.5); _e.color = (0.02531, 0.02531, 0.02531, 1.0)
_e = n25.color_ramp.elements.new(0.625); _e.color = (0.1799, 0.1799, 0.1799, 1.0)
_e = n25.color_ramp.elements.new(0.75); _e.color = (0.7783, 0.7783, 0.7783, 1.0)
_e = n25.color_ramp.elements.new(0.875); _e.color = (0.003346, 0.1095, 0.1912, 1.0)
n26 = _N.new('ShaderNodeMix'); n26.name = 'Mix.006'; n26.location = (-357, 1598)
n26.hide = True
n26.data_type = 'RGBA'
n26.inputs[6].default_value = (0.1231, 0.1231, 0.1231, 1.0)
n26.inputs[7].default_value = (0.4323, 0.4323, 0.4323, 1.0)
n27 = _N.new('ShaderNodeValToRGB'); n27.name = 'Color Ramp'; n27.location = (-392, 1552)
n27.hide = True
n27.color_ramp.interpolation = 'CONSTANT'
n27.color_ramp.hue_interpolation = 'FAR'
while len(n27.color_ramp.elements) > 1: n27.color_ramp.elements.remove(n27.color_ramp.elements[-1])
n27.color_ramp.elements[0].position = 0.0; n27.color_ramp.elements[0].color = (1.0, 0.000281, 0.0, 1.0)
_e = n27.color_ramp.elements.new(0.125); _e.color = (1.0, 0.6572, 0.0, 1.0)
_e = n27.color_ramp.elements.new(0.25); _e.color = (0.5205, 1.0, 0.0, 1.0)
_e = n27.color_ramp.elements.new(0.375); _e.color = (0.06815, 1.0, 0.0, 1.0)
_e = n27.color_ramp.elements.new(0.5); _e.color = (0.0, 0.8824, 0.8481, 1.0)
_e = n27.color_ramp.elements.new(0.625); _e.color = (0.0, 0.006472, 0.9409, 1.0)
_e = n27.color_ramp.elements.new(0.75); _e.color = (0.2019, 0.0, 0.6891, 1.0)
_e = n27.color_ramp.elements.new(0.875); _e.color = (0.9977, 0.0, 1.0, 1.0)
n28 = _N.new('ShaderNodeValToRGB'); n28.name = 'Color Ramp.001'; n28.location = (-390, 1501)
n28.hide = True
n28.color_ramp.interpolation = 'CONSTANT'
n28.color_ramp.hue_interpolation = 'FAR'
while len(n28.color_ramp.elements) > 1: n28.color_ramp.elements.remove(n28.color_ramp.elements[-1])
n28.color_ramp.elements[0].position = 0.0; n28.color_ramp.elements[0].color = (0.003346, 0.1095, 0.1912, 1.0)
_e = n28.color_ramp.elements.new(0.1955); _e.color = (0.1119, 0.6725, 0.5395, 1.0)
_e = n28.color_ramp.elements.new(0.3955); _e.color = (0.9913, 0.9186, 0.2596, 1.0)
_e = n28.color_ramp.elements.new(0.5909); _e.color = (0.9822, 0.2728, 0.1057, 1.0)
_e = n28.color_ramp.elements.new(0.7909); _e.color = (0.624, 0.02519, 0.1301, 1.0)
n29 = _N.new('ShaderNodeValToRGB'); n29.name = 'Color Ramp.002'; n29.location = (-395, 1444)
n29.hide = True
n29.color_ramp.interpolation = 'CONSTANT'
n29.color_ramp.hue_interpolation = 'FAR'
while len(n29.color_ramp.elements) > 1: n29.color_ramp.elements.remove(n29.color_ramp.elements[-1])
n29.color_ramp.elements[0].position = 0.0; n29.color_ramp.elements[0].color = (0.2874, 0.01033, 0.05127, 1.0)
_e = n29.color_ramp.elements.new(0.1955); _e.color = (0.5711, 0.1046, 0.1946, 1.0)
_e = n29.color_ramp.elements.new(0.3955); _e.color = (0.6939, 0.4072, 0.4072, 1.0)
_e = n29.color_ramp.elements.new(0.5909); _e.color = (0.9046, 0.6939, 0.6308, 1.0)
_e = n29.color_ramp.elements.new(0.7909); _e.color = (1.0, 1.0, 1.0, 1.0)
n30 = _N.new('ShaderNodeValToRGB'); n30.name = 'Color Ramp.005'; n30.location = (-392, 1236)
n30.hide = True
n30.color_ramp.interpolation = 'CONSTANT'
n30.color_ramp.hue_interpolation = 'FAR'
while len(n30.color_ramp.elements) > 1: n30.color_ramp.elements.remove(n30.color_ramp.elements[-1])
n30.color_ramp.elements[0].position = 0.0; n30.color_ramp.elements[0].color = (0.004777, 0.02956, 0.09531, 1.0)
_e = n30.color_ramp.elements.new(0.25); _e.color = (0.0, 0.09759, 0.1946, 1.0)
_e = n30.color_ramp.elements.new(0.5); _e.color = (0.0, 0.2462, 0.2832, 1.0)
_e = n30.color_ramp.elements.new(0.75); _e.color = (0.7991, 0.7991, 0.7305, 1.0)
n31 = _N.new('NodeReroute'); n31.name = 'Reroute.009'; n31.location = (542, 237)
n31.label = 'BG Color Palette'
n31.width = 16
n32 = _N.new('ShaderNodeGroup'); n32.name = 'Group.011'; n32.location = (206, 1272)
n32.width = 156
n32.node_tree = ng_multi_mix
n33 = _N.new('ShaderNodeGroup'); n33.name = 'Group.009'; n33.location = (211, 1620)
n33.width = 156
n33.node_tree = ng_multi_mix
n34 = _N.new('NodeGroupInput'); n34.name = 'Group Input.001'; n34.location = (-360, 1145)
n35 = _N.new('NodeReroute'); n35.name = 'Reroute.003'; n35.location = (481, 18)
n35.label = 'Icon Palette'
n35.width = 16
n36 = _N.new('NodeGroupInput'); n36.name = 'Group Input.003'; n36.location = (191, -31)
n37 = _N.new('ShaderNodeMix'); n37.name = 'Mix.001'; n37.location = (30, -40)
n37.data_type = 'RGBA'
n38 = _N.new('ShaderNodeGroup'); n38.name = 'Group.001'; n38.location = (745, 176)
n38.node_tree = ng_contrast
n39 = _N.new('NodeReroute'); n39.name = 'Reroute.010'; n39.location = (1355, -508)
n39.label = 'Icons'
n39.width = 16
n39.socket_idname = 'NodeSocketFloat'
n40 = _N.new('NodeGroupInput'); n40.name = 'Group Input.004'; n40.location = (-835, -538)
n41 = _N.new('ShaderNodeMath'); n41.name = 'Math'; n41.location = (416, -121)
n41.hide = True
n41.operation = 'ROUND'
n42 = _N.new('ShaderNodeMix'); n42.name = 'Mix.004'; n42.location = (30, -40)
n42.data_type = 'RGBA'
n43 = _N.new('ShaderNodeValToRGB'); n43.name = 'Color Ramp.003'; n43.location = (-390, 1375)
n43.hide = True
n43.color_ramp.interpolation = 'CONSTANT'
n43.color_ramp.hue_interpolation = 'FAR'
while len(n43.color_ramp.elements) > 1: n43.color_ramp.elements.remove(n43.color_ramp.elements[-1])
n43.color_ramp.elements[0].position = 0.0; n43.color_ramp.elements[0].color = (0.4564, 0.6725, 0.6105, 1.0)
_e = n43.color_ramp.elements.new(0.25); _e.color = (1.0, 0.7011, 0.1812, 1.0)
_e = n43.color_ramp.elements.new(0.5); _e.color = (1.0, 0.2623, 0.3419, 1.0)
_e = n43.color_ramp.elements.new(0.75); _e.color = (1.0, 0.07619, 0.2462, 1.0)
n44 = _N.new('ShaderNodeGroup'); n44.name = 'Group.012'; n44.location = (-731, 1739)
n44.width = 207
n44.hide = True
n44.node_tree = ng_patternb
n44.inputs[0].default_value = 8.0
n45 = _N.new('ShaderNodeValToRGB'); n45.name = 'Color Ramp.008'; n45.location = (-481, 2320)
n45.width = 405
n45.color_ramp.interpolation = 'CONSTANT'
n45.color_ramp.hue_interpolation = 'FAR'
while len(n45.color_ramp.elements) > 1: n45.color_ramp.elements.remove(n45.color_ramp.elements[-1])
n45.color_ramp.elements[0].position = 0.0; n45.color_ramp.elements[0].color = (0.5395, 0.3372, 0.07819, 1.0)
_e = n45.color_ramp.elements.new(0.0625); _e.color = (0.521, 0.2159, 0.09306, 1.0)
_e = n45.color_ramp.elements.new(0.125); _e.color = (0.4793, 0.08022, 0.08865, 1.0)
_e = n45.color_ramp.elements.new(0.1875); _e.color = (0.4678, 0.06848, 0.1529, 1.0)
_e = n45.color_ramp.elements.new(0.25); _e.color = (0.4397, 0.04373, 0.2195, 1.0)
_e = n45.color_ramp.elements.new(0.3125); _e.color = (0.2542, 0.05613, 0.1946, 1.0)
_e = n45.color_ramp.elements.new(0.375); _e.color = (0.1413, 0.05781, 0.1812, 1.0)
_e = n45.color_ramp.elements.new(0.4375); _e.color = (0.06301, 0.06663, 0.1912, 1.0)
_e = n45.color_ramp.elements.new(0.5); _e.color = (0.02416, 0.1022, 0.2195, 1.0)
_e = n45.color_ramp.elements.new(0.5625); _e.color = (0.0331, 0.1779, 0.3186, 1.0)
_e = n45.color_ramp.elements.new(0.625); _e.color = (0.04519, 0.2874, 0.4508, 1.0)
_e = n45.color_ramp.elements.new(0.6875); _e.color = (0.02732, 0.227, 0.2542, 1.0)
_e = n45.color_ramp.elements.new(0.75); _e.color = (0.02315, 0.2086, 0.147, 1.0)
_e = n45.color_ramp.elements.new(0.8125); _e.color = (0.02217, 0.2016, 0.08228, 1.0)
_e = n45.color_ramp.elements.new(0.875); _e.color = (0.2423, 0.3712, 0.1195, 1.0)
_e = n45.color_ramp.elements.new(0.9375); _e.color = (0.521, 0.4793, 0.05127, 1.0)
n46 = _N.new('ShaderNodeValToRGB'); n46.name = 'Color Ramp.004'; n46.location = (-407, 2070)
n46.color_ramp.interpolation = 'CONSTANT'
n46.color_ramp.hue_interpolation = 'FAR'
while len(n46.color_ramp.elements) > 1: n46.color_ramp.elements.remove(n46.color_ramp.elements[-1])
n46.color_ramp.elements[0].position = 0.0; n46.color_ramp.elements[0].color = (1.0, 0.2243, 0.0, 1.0)
_e = n46.color_ramp.elements.new(0.3333); _e.color = (1.0, 1.0, 1.0, 1.0)
_e = n46.color_ramp.elements.new(0.6667); _e.color = (0.03332, 0.03233, 0.02637, 1.0)
n47 = _N.new('ShaderNodeGroup'); n47.name = 'Group.015'; n47.location = (-732, 1887)
n47.width = 207
n47.node_tree = ng_patternb
n47.inputs[0].default_value = 3.0
n48 = _N.new('ShaderNodeMath'); n48.name = 'Math.002'; n48.location = (110, -502)
n48.hide = True
n48.operation = 'ROUND'
n49 = _N.new('ShaderNodeGroup'); n49.name = 'Group.007'; n49.location = (129, -271)
n49.node_tree = ng_arrow
n49.inputs[1].default_value = (1.0, 1.0, 1.0, 1.0)
n50 = _N.new('ShaderNodeMix'); n50.name = 'Mix.007'; n50.location = (311, -55)
n51 = _N.new('ShaderNodeMath'); n51.name = 'Math.003'; n51.location = (487, -40)
n51.operation = 'MULTIPLY'
n52 = _N.new('NodeReroute'); n52.name = 'Reroute.007'; n52.location = (-821, 765)
n52.width = 16
n52.socket_idname = 'NodeSocketVector'
n53 = _N.new('NodeGroupInput'); n53.name = 'Group Input.002'; n53.location = (-358, 1055)
n54 = _N.new('ShaderNodeMix'); n54.name = 'Mix.005'; n54.location = (583, 1278)
n54.data_type = 'RGBA'
n55 = _N.new('ShaderNodeGroup'); n55.name = 'Group.004'; n55.location = (28, 984)
n55.hide = True
n55.node_tree = ng_patterna
n55.inputs[0].default_value = 2.0
n56 = _N.new('ShaderNodeMix'); n56.name = 'Mix.008'; n56.location = (164, 958)
n56.hide = True
n56.data_type = 'RGBA'
n57 = _N.new('NodeGroupInput'); n57.name = 'Group Input.005'; n57.location = (-45, 947)
n58 = _N.new('ShaderNodeGroup'); n58.name = 'Group'; n58.location = (982, 835)
n58.node_tree = ng_grid
n59 = _N.new('NodeGroupInput'); n59.name = 'Group Input.006'; n59.location = (750, 1227)
n60 = _N.new('NodeGroupInput'); n60.name = 'Group Input.007'; n60.location = (219, 747)
n61 = _N.new('ShaderNodeGroup'); n61.name = 'Group.003'; n61.location = (126, -69)
n61.node_tree = ng_cross
n61.inputs[0].default_value = (1.0, 1.0, 1.0, 1.0)
n62 = _N.new('ShaderNodeMix'); n62.name = 'Mix.003'; n62.location = (30, -40)
n62.data_type = 'RGBA'
n63 = _N.new('ShaderNodeMix'); n63.name = 'Mix.002'; n63.location = (30, -40)
n63.data_type = 'RGBA'
n64 = _N.new('ShaderNodeGroup'); n64.name = 'Group.002'; n64.location = (657, 588)
n64.node_tree = ng_border
n65 = _N.new('NodeGroupOutput'); n65.name = 'Group Output'; n65.location = (2046, 443)
n66 = _N.new('ShaderNodeMix'); n66.name = 'Mix'; n66.location = (30, -40)
n66.data_type = 'RGBA'
n11.parent = n5
n37.parent = n3
n42.parent = n4
n48.parent = n5
n49.parent = n5
n50.parent = n5
n51.parent = n5
n61.parent = n5
n62.parent = n0
n63.parent = n1
n66.parent = n2
_L.new(n12.outputs[0], n7.inputs[0])
_L.new(n52.outputs[0], n9.inputs[0])
_L.new(n31.outputs[0], n38.inputs[0])
_L.new(n31.outputs[0], n62.inputs[6])
_L.new(n37.outputs[2], n66.inputs[7])
_L.new(n38.outputs[0], n37.inputs[7])
_L.new(n42.outputs[2], n10.inputs[0])
_L.new(n63.outputs[2], n66.inputs[6])
_L.new(n49.outputs[0], n50.inputs[3])
_L.new(n9.outputs[0], n64.inputs[0])
_L.new(n58.outputs[0], n62.inputs[0])
_L.new(n15.outputs[0], n6.inputs[0])
_L.new(n61.outputs[0], n50.inputs[2])
_L.new(n7.outputs[0], n8.inputs[0])
_L.new(n17.outputs[0], n19.inputs[1])
_L.new(n9.outputs[0], n58.inputs[0])
_L.new(n11.outputs[0], n61.inputs[3])
_L.new(n18.outputs[0], n28.inputs[0])
_L.new(n8.outputs[0], n11.inputs[0])
_L.new(n19.outputs[0], n26.inputs[0])
_L.new(n6.outputs[0], n8.inputs[3])
_L.new(n11.outputs[0], n49.inputs[0])
_L.new(n39.outputs[0], n66.inputs[0])
_L.new(n18.outputs[0], n29.inputs[0])
_L.new(n10.outputs[0], n37.inputs[6])
_L.new(n58.outputs[1], n62.inputs[7])
_L.new(n17.outputs[0], n21.inputs[1])
_L.new(n8.outputs[0], n52.inputs[0])
_L.new(n51.outputs[0], n39.inputs[0])
_L.new(n14.outputs[0], n12.inputs[0])
_L.new(n66.outputs[2], n65.inputs[0])
_L.new(n16.outputs[1], n15.inputs[0])
_L.new(n16.outputs[0], n14.inputs[0])
_L.new(n13.outputs[0], n14.inputs[1])
_L.new(n52.outputs[0], n17.inputs[0])
_L.new(n17.outputs[0], n20.inputs[1])
_L.new(n20.outputs[0], n43.inputs[0])
_L.new(n20.outputs[0], n30.inputs[0])
_L.new(n17.outputs[0], n44.inputs[1])
_L.new(n44.outputs[0], n25.inputs[0])
_L.new(n21.outputs[0], n18.inputs[0])
_L.new(n17.outputs[0], n22.inputs[1])
_L.new(n22.outputs[0], n27.inputs[0])
_L.new(n17.outputs[0], n23.inputs[1])
_L.new(n23.outputs[0], n45.inputs[0])
_L.new(n24.outputs[0], n33.inputs[1])
_L.new(n45.outputs[0], n24.inputs[4])
_L.new(n26.outputs[2], n33.inputs[2])
_L.new(n27.outputs[0], n33.inputs[3])
_L.new(n28.outputs[0], n33.inputs[4])
_L.new(n29.outputs[0], n33.inputs[5])
_L.new(n43.outputs[0], n33.inputs[6])
_L.new(n46.outputs[0], n33.inputs[7])
_L.new(n30.outputs[0], n33.inputs[8])
_L.new(n24.outputs[0], n32.inputs[1])
_L.new(n26.outputs[2], n32.inputs[2])
_L.new(n27.outputs[0], n32.inputs[3])
_L.new(n28.outputs[0], n32.inputs[4])
_L.new(n29.outputs[0], n32.inputs[5])
_L.new(n43.outputs[0], n32.inputs[6])
_L.new(n46.outputs[0], n32.inputs[7])
_L.new(n30.outputs[0], n32.inputs[8])
_L.new(n54.outputs[2], n31.inputs[0])
_L.new(n32.outputs[0], n35.inputs[0])
_L.new(n34.outputs[3], n33.inputs[0])
_L.new(n53.outputs[20], n32.inputs[0])
_L.new(n41.outputs[0], n42.inputs[0])
_L.new(n36.outputs[19], n41.inputs[0])
_L.new(n35.outputs[0], n42.inputs[7])
_L.new(n36.outputs[18], n42.inputs[6])
_L.new(n48.outputs[0], n50.inputs[0])
_L.new(n40.outputs[21], n48.inputs[0])
_L.new(n40.outputs[22], n61.inputs[1])
_L.new(n40.outputs[23], n61.inputs[2])
_L.new(n40.outputs[24], n37.inputs[0])
_L.new(n40.outputs[22], n49.inputs[2])
_L.new(n17.outputs[0], n47.inputs[1])
_L.new(n47.outputs[0], n46.inputs[0])
_L.new(n50.outputs[0], n51.inputs[0])
_L.new(n40.outputs[17], n51.inputs[1])
_L.new(n33.outputs[0], n54.inputs[6])
_L.new(n56.outputs[2], n54.inputs[7])
_L.new(n52.outputs[0], n55.inputs[1])
_L.new(n55.outputs[0], n56.inputs[0])
_L.new(n57.outputs[4], n54.inputs[0])
_L.new(n57.outputs[5], n56.inputs[6])
_L.new(n57.outputs[6], n56.inputs[7])
_L.new(n59.outputs[12], n58.inputs[1])
_L.new(n59.outputs[13], n58.inputs[2])
_L.new(n59.outputs[14], n58.inputs[3])
_L.new(n59.outputs[15], n58.inputs[4])
_L.new(n60.outputs[8], n64.inputs[1])
_L.new(n60.outputs[9], n64.inputs[2])
_L.new(n60.outputs[10], n64.inputs[3])
_L.new(n62.outputs[2], n63.inputs[6])
_L.new(n64.outputs[0], n63.inputs[0])
_L.new(n64.outputs[1], n63.inputs[7])
n65.is_active_output = True

# ---- material node trees
mat_uv_checker_08.use_nodes = True; mat_uv_checker_08.node_tree.nodes.clear()
_N = mat_uv_checker_08.node_tree.nodes; _L = mat_uv_checker_08.node_tree.links
n0 = _N.new('ShaderNodeGroup'); n0.name = 'Group.008'; n0.location = (2257, 945)
n0.width = 261
n0.node_tree = ng_sl_uv_map_checker
n0.inputs[0].default_value = (0.0, 0.0, 0.0)
n0.inputs[1].default_value = 8.0
n0.inputs[2].default_value = 8.0
n0.inputs[3].default_value = 8.0
n0.inputs[4].default_value = 1.0
n0.inputs[5].default_value = (0.05815, 0.0524, 0.05346, 1.0)
n0.inputs[6].default_value = (0.03031, 0.03031, 0.03031, 1.0)
n0.inputs[7].default_value = 8.0
n0.inputs[8].default_value = (1.0, 1.0, 1.0, 1.0)
n0.inputs[9].default_value = 0.04167
n0.inputs[10].default_value = 0.1833
n0.inputs[11].default_value = 8.0
n0.inputs[12].default_value = (1.0, 1.0, 1.0, 1.0)
n0.inputs[13].default_value = 0.06667
n0.inputs[14].default_value = 0.03
n0.inputs[15].default_value = 6.1
n0.inputs[16].default_value = 8.0
n0.inputs[17].default_value = 0.75
n0.inputs[18].default_value = (0.8036, 1.0, 0.0, 1.0)
n0.inputs[19].default_value = 1.0
n0.inputs[20].default_value = 1.0
n0.inputs[21].default_value = 1.0
n0.inputs[22].default_value = 0.6492
n0.inputs[23].default_value = 0.0625
n0.inputs[24].default_value = 0.0
n1 = _N.new('ShaderNodeOutputMaterial'); n1.name = 'Material Output'; n1.location = (2564, 947)
_L.new(n0.outputs[0], n1.inputs[0])
n1.is_active_output = True
mat_uv_checker_07.use_nodes = True; mat_uv_checker_07.node_tree.nodes.clear()
_N = mat_uv_checker_07.node_tree.nodes; _L = mat_uv_checker_07.node_tree.links
n0 = _N.new('ShaderNodeGroup'); n0.name = 'Group.008'; n0.location = (2257, 945)
n0.width = 261
n0.node_tree = ng_sl_uv_map_checker
n0.inputs[0].default_value = (0.0, 0.0, 0.0)
n0.inputs[1].default_value = 8.0
n0.inputs[2].default_value = 8.0
n0.inputs[3].default_value = 8.0
n0.inputs[4].default_value = 0.0
n0.inputs[5].default_value = (0.2053, 0.1834, 0.1875, 1.0)
n0.inputs[6].default_value = (0.04934, 0.04934, 0.04934, 1.0)
n0.inputs[7].default_value = 8.0
n0.inputs[8].default_value = (0.0245, 0.02804, 0.1143, 1.0)
n0.inputs[9].default_value = 1.0
n0.inputs[10].default_value = 0.1833
n0.inputs[11].default_value = 8.0
n0.inputs[12].default_value = (1.0, 1.0, 1.0, 1.0)
n0.inputs[13].default_value = 0.06667
n0.inputs[14].default_value = 0.03
n0.inputs[15].default_value = 2.0
n0.inputs[16].default_value = 8.0
n0.inputs[17].default_value = 0.75
n0.inputs[18].default_value = (1.0, 0.947, 0.935, 1.0)
n0.inputs[19].default_value = 0.0
n0.inputs[20].default_value = 3.6
n0.inputs[21].default_value = 1.0
n0.inputs[22].default_value = 0.6492
n0.inputs[23].default_value = 0.0625
n0.inputs[24].default_value = 1.0
n1 = _N.new('ShaderNodeOutputMaterial'); n1.name = 'Material Output'; n1.location = (2567, 947)
_L.new(n0.outputs[0], n1.inputs[0])
n1.is_active_output = True
mat_uv_checker_06.use_nodes = True; mat_uv_checker_06.node_tree.nodes.clear()
_N = mat_uv_checker_06.node_tree.nodes; _L = mat_uv_checker_06.node_tree.links
n0 = _N.new('ShaderNodeGroup'); n0.name = 'Group.008'; n0.location = (2257, 945)
n0.width = 261
n0.node_tree = ng_sl_uv_map_checker
n0.inputs[0].default_value = (0.0, 0.0, 0.0)
n0.inputs[1].default_value = 8.0
n0.inputs[2].default_value = 8.0
n0.inputs[3].default_value = 7.7
n0.inputs[4].default_value = 0.0
n0.inputs[5].default_value = (0.2053, 0.1834, 0.1875, 1.0)
n0.inputs[6].default_value = (0.04934, 0.04934, 0.04934, 1.0)
n0.inputs[7].default_value = 8.0
n0.inputs[8].default_value = (1.0, 1.0, 1.0, 1.0)
n0.inputs[9].default_value = 0.4958
n0.inputs[10].default_value = 0.04167
n0.inputs[11].default_value = 8.0
n0.inputs[12].default_value = (1.0, 1.0, 1.0, 1.0)
n0.inputs[13].default_value = 0.09167
n0.inputs[14].default_value = 0.03
n0.inputs[15].default_value = 2.0
n0.inputs[16].default_value = 8.0
n0.inputs[17].default_value = 0.75
n0.inputs[18].default_value = (1.0, 0.947, 0.935, 1.0)
n0.inputs[19].default_value = 0.0
n0.inputs[20].default_value = 3.6
n0.inputs[21].default_value = 1.0
n0.inputs[22].default_value = 0.6492
n0.inputs[23].default_value = 0.15
n0.inputs[24].default_value = 1.0
n1 = _N.new('ShaderNodeOutputMaterial'); n1.name = 'Material Output'; n1.location = (2567, 947)
_L.new(n0.outputs[0], n1.inputs[0])
n1.is_active_output = True
mat_uv_checker_05.use_nodes = True; mat_uv_checker_05.node_tree.nodes.clear()
_N = mat_uv_checker_05.node_tree.nodes; _L = mat_uv_checker_05.node_tree.links
n0 = _N.new('ShaderNodeGroup'); n0.name = 'Group.008'; n0.location = (2257, 945)
n0.width = 261
n0.node_tree = ng_sl_uv_map_checker
n0.inputs[0].default_value = (0.0, 0.0, 0.0)
n0.inputs[1].default_value = 8.0
n0.inputs[2].default_value = 8.0
n0.inputs[3].default_value = 6.3
n0.inputs[4].default_value = 0.0
n0.inputs[5].default_value = (0.2053, 0.1834, 0.1875, 1.0)
n0.inputs[6].default_value = (0.04934, 0.04934, 0.04934, 1.0)
n0.inputs[7].default_value = 8.0
n0.inputs[8].default_value = (1.0, 1.0, 1.0, 1.0)
n0.inputs[9].default_value = 0.4958
n0.inputs[10].default_value = 0.04167
n0.inputs[11].default_value = 8.0
n0.inputs[12].default_value = (1.0, 1.0, 1.0, 1.0)
n0.inputs[13].default_value = 0.1667
n0.inputs[14].default_value = 0.03
n0.inputs[15].default_value = 2.8
n0.inputs[16].default_value = 8.0
n0.inputs[17].default_value = 0.75
n0.inputs[18].default_value = (1.0, 0.947, 0.935, 1.0)
n0.inputs[19].default_value = 0.0
n0.inputs[20].default_value = 3.6
n0.inputs[21].default_value = 0.0
n0.inputs[22].default_value = 0.6492
n0.inputs[23].default_value = 0.15
n0.inputs[24].default_value = 0.0
n1 = _N.new('ShaderNodeOutputMaterial'); n1.name = 'Material Output'; n1.location = (2567, 947)
_L.new(n0.outputs[0], n1.inputs[0])
n1.is_active_output = True
mat_uv_checker_04.use_nodes = True; mat_uv_checker_04.node_tree.nodes.clear()
_N = mat_uv_checker_04.node_tree.nodes; _L = mat_uv_checker_04.node_tree.links
n0 = _N.new('ShaderNodeOutputMaterial'); n0.name = 'Material Output'; n0.location = (2567, 947)
n1 = _N.new('ShaderNodeGroup'); n1.name = 'Group.008'; n1.location = (2257, 945)
n1.width = 261
n1.node_tree = ng_sl_uv_map_checker
n1.inputs[0].default_value = (0.0, 0.0, 0.0)
n1.inputs[1].default_value = 8.0
n1.inputs[2].default_value = 8.0
n1.inputs[3].default_value = 5.4
n1.inputs[4].default_value = 0.0
n1.inputs[5].default_value = (0.2053, 0.1834, 0.1875, 1.0)
n1.inputs[6].default_value = (0.04934, 0.04934, 0.04934, 1.0)
n1.inputs[7].default_value = 8.0
n1.inputs[8].default_value = (1.0, 1.0, 1.0, 1.0)
n1.inputs[9].default_value = 0.4958
n1.inputs[10].default_value = 0.04167
n1.inputs[11].default_value = 8.0
n1.inputs[12].default_value = (1.0, 1.0, 1.0, 1.0)
n1.inputs[13].default_value = 0.1667
n1.inputs[14].default_value = 0.03
n1.inputs[15].default_value = 6.8
n1.inputs[16].default_value = 8.0
n1.inputs[17].default_value = 0.75
n1.inputs[18].default_value = (1.0, 1.0, 1.0, 1.0)
n1.inputs[19].default_value = 0.0
n1.inputs[20].default_value = 3.6
n1.inputs[21].default_value = 0.0
n1.inputs[22].default_value = 0.3825
n1.inputs[23].default_value = 0.15
n1.inputs[24].default_value = 1.0
_L.new(n1.outputs[0], n0.inputs[0])
n0.is_active_output = True
mat_uv_checker_03.use_nodes = True; mat_uv_checker_03.node_tree.nodes.clear()
_N = mat_uv_checker_03.node_tree.nodes; _L = mat_uv_checker_03.node_tree.links
n0 = _N.new('ShaderNodeGroup'); n0.name = 'Group.008'; n0.location = (2257, 945)
n0.width = 261
n0.node_tree = ng_sl_uv_map_checker
n0.inputs[0].default_value = (0.0, 0.0, 0.0)
n0.inputs[1].default_value = 8.0
n0.inputs[2].default_value = 8.0
n0.inputs[3].default_value = 4.6
n0.inputs[4].default_value = 0.0
n0.inputs[5].default_value = (0.2053, 0.1834, 0.1875, 1.0)
n0.inputs[6].default_value = (0.04934, 0.04934, 0.04934, 1.0)
n0.inputs[7].default_value = 8.0
n0.inputs[8].default_value = (0.3445, 0.3445, 0.3445, 1.0)
n0.inputs[9].default_value = 0.4958
n0.inputs[10].default_value = 0.04167
n0.inputs[11].default_value = 8.0
n0.inputs[12].default_value = (1.0, 1.0, 1.0, 1.0)
n0.inputs[13].default_value = 0.1667
n0.inputs[14].default_value = 0.03
n0.inputs[15].default_value = 6.8
n0.inputs[16].default_value = 8.0
n0.inputs[17].default_value = 0.6917
n0.inputs[18].default_value = (1.0, 1.0, 1.0, 1.0)
n0.inputs[19].default_value = 0.0
n0.inputs[20].default_value = 3.6
n0.inputs[21].default_value = 0.0
n0.inputs[22].default_value = 0.4408
n0.inputs[23].default_value = 0.15
n0.inputs[24].default_value = 0.0
n1 = _N.new('ShaderNodeOutputMaterial'); n1.name = 'Material Output'; n1.location = (2567, 947)
_L.new(n0.outputs[0], n1.inputs[0])
n1.is_active_output = True
mat_uv_checker_02.use_nodes = True; mat_uv_checker_02.node_tree.nodes.clear()
_N = mat_uv_checker_02.node_tree.nodes; _L = mat_uv_checker_02.node_tree.links
n0 = _N.new('ShaderNodeOutputMaterial'); n0.name = 'Material Output'; n0.location = (2567, 947)
n1 = _N.new('ShaderNodeGroup'); n1.name = 'Group.008'; n1.location = (2257, 945)
n1.width = 261
n1.node_tree = ng_sl_uv_map_checker
n1.inputs[0].default_value = (0.0, 0.0, 0.0)
n1.inputs[1].default_value = 8.0
n1.inputs[2].default_value = 8.0
n1.inputs[3].default_value = 1.0
n1.inputs[4].default_value = 0.0
n1.inputs[5].default_value = (0.2053, 0.1834, 0.1875, 1.0)
n1.inputs[6].default_value = (0.04934, 0.04934, 0.04934, 1.0)
n1.inputs[7].default_value = 8.0
n1.inputs[8].default_value = (0.3445, 0.3445, 0.3445, 1.0)
n1.inputs[9].default_value = 0.2
n1.inputs[10].default_value = 0.04167
n1.inputs[11].default_value = 8.0
n1.inputs[12].default_value = (1.0, 1.0, 1.0, 1.0)
n1.inputs[13].default_value = 0.07917
n1.inputs[14].default_value = 0.03
n1.inputs[15].default_value = 6.8
n1.inputs[16].default_value = 8.0
n1.inputs[17].default_value = 0.1875
n1.inputs[18].default_value = (1.0, 1.0, 1.0, 1.0)
n1.inputs[19].default_value = 0.0
n1.inputs[20].default_value = 3.6
n1.inputs[21].default_value = 1.0
n1.inputs[22].default_value = 0.67
n1.inputs[23].default_value = 0.15
n1.inputs[24].default_value = 0.0
_L.new(n1.outputs[0], n0.inputs[0])
n0.is_active_output = True
mat_uv_checker_01.use_nodes = True; mat_uv_checker_01.node_tree.nodes.clear()
_N = mat_uv_checker_01.node_tree.nodes; _L = mat_uv_checker_01.node_tree.links
n0 = _N.new('ShaderNodeGroup'); n0.name = 'Group.008'; n0.location = (2257, 945)
n0.width = 261
n0.node_tree = ng_sl_uv_map_checker
n0.inputs[0].default_value = (0.0, 0.0, 0.0)
n0.inputs[1].default_value = 8.0
n0.inputs[2].default_value = 8.0
n0.inputs[3].default_value = 2.6
n0.inputs[4].default_value = 0.0
n0.inputs[5].default_value = (0.2053, 0.1834, 0.1875, 1.0)
n0.inputs[6].default_value = (0.04934, 0.04934, 0.04934, 1.0)
n0.inputs[7].default_value = 8.0
n0.inputs[8].default_value = (0.3445, 0.3445, 0.3445, 1.0)
n0.inputs[9].default_value = 0.0
n0.inputs[10].default_value = 0.04167
n0.inputs[11].default_value = 8.0
n0.inputs[12].default_value = (0.0, 0.0, 0.0, 1.0)
n0.inputs[13].default_value = 0.0
n0.inputs[14].default_value = 0.03
n0.inputs[15].default_value = 6.8
n0.inputs[16].default_value = 8.0
n0.inputs[17].default_value = 1.0
n0.inputs[18].default_value = (1.0, 1.0, 1.0, 1.0)
n0.inputs[19].default_value = 1.0
n0.inputs[20].default_value = 3.6
n0.inputs[21].default_value = 0.0
n0.inputs[22].default_value = 0.3783
n0.inputs[23].default_value = 0.15
n0.inputs[24].default_value = 0.0
n1 = _N.new('ShaderNodeOutputMaterial'); n1.name = 'Material Output'; n1.location = (2567, 947)
_L.new(n0.outputs[0], n1.inputs[0])
n1.is_active_output = True

# ---- world
world_world = bpy.data.worlds.new('World'); scene.world = world_world
world_world.use_nodes = True; world_world.node_tree.nodes.clear()
_N = world_world.node_tree.nodes; _L = world_world.node_tree.links
n0 = _N.new('ShaderNodeBackground'); n0.name = 'Background'; n0.location = (26, 323)
n0.inputs[0].default_value = (0.05088, 0.05088, 0.05088, 1.0)
n1 = _N.new('ShaderNodeBackground'); n1.name = 'Background.001'; n1.location = (22, 195)
n1.inputs[0].default_value = (0.05088, 0.05088, 0.05088, 1.0)
n2 = _N.new('ShaderNodeOutputWorld'); n2.name = 'World Output'; n2.location = (432, 278)
n3 = _N.new('ShaderNodeMixShader'); n3.name = 'Mix Shader'; n3.location = (236, 232)
n4 = _N.new('ShaderNodeLightPath'); n4.name = 'Light Path'; n4.location = (7, 75)
_L.new(n0.outputs[0], n3.inputs[1])
_L.new(n1.outputs[0], n3.inputs[2])
_L.new(n3.outputs[0], n2.inputs[0])
_L.new(n4.outputs[0], n3.inputs[0])
n2.is_active_output = True
world_world.color = (0.05088, 0.05088, 0.05088)
world_world.use_sun_shadow = False
world_world.sun_shadow_jitter_overblur = 0.0

# ---- cameras
cam_camera = bpy.data.cameras.new('Camera')
cam_camera.clip_end = 100.0
cam_camera.ortho_scale = 7.314
cam_camera.show_limits = True

# ---- lights
light_light = bpy.data.lights.new('Light', 'POINT')
light_light.transmission_factor = 0.0
light_light.use_soft_falloff = False
light_light.energy = 1000.0
light_light.shadow_soft_size = 0.1
light_light.shadow_maximum_resolution = 0.006
light_light.use_absolute_resolution = True

# ---- meshes
me_plane_007 = bpy.data.meshes.new('Plane.007')
me_plane_007.from_pydata([(-1.0, -1.0, 0.0), (1.0, -1.0, 0.0), (-1.0, 1.0, 0.0), (1.0, 1.0, 0.0)], [], [(0, 1, 3, 2)])
_uv = me_plane_007.uv_layers.new(name='UVMap')
_uv.uv.foreach_set('vector', [0.0, 0.0, 1.0, 0.0, 1.0, 1.0, 0.0, 1.0])
me_plane_007.materials.append(mat_uv_checker_08)
me_plane_007.update()
me_plane_008 = bpy.data.meshes.new('Plane.008')
me_plane_008.from_pydata([(-1.0, -1.0, 0.0), (1.0, -1.0, 0.0), (-1.0, 1.0, 0.0), (1.0, 1.0, 0.0)], [], [(0, 1, 3, 2)])
_uv = me_plane_008.uv_layers.new(name='UVMap')
_uv.uv.foreach_set('vector', [0.0, 0.0, 1.0, 0.0, 1.0, 1.0, 0.0, 1.0])
me_plane_008.materials.append(mat_uv_checker_07)
me_plane_008.update()
me_plane_009 = bpy.data.meshes.new('Plane.009')
me_plane_009.from_pydata([(-1.0, -1.0, 0.0), (1.0, -1.0, 0.0), (-1.0, 1.0, 0.0), (1.0, 1.0, 0.0)], [], [(0, 1, 3, 2)])
_uv = me_plane_009.uv_layers.new(name='UVMap')
_uv.uv.foreach_set('vector', [0.0, 0.0, 1.0, 0.0, 1.0, 1.0, 0.0, 1.0])
me_plane_009.materials.append(mat_uv_checker_06)
me_plane_009.update()
me_plane_010 = bpy.data.meshes.new('Plane.010')
me_plane_010.from_pydata([(-1.0, -1.0, 0.0), (1.0, -1.0, 0.0), (-1.0, 1.0, 0.0), (1.0, 1.0, 0.0)], [], [(0, 1, 3, 2)])
_uv = me_plane_010.uv_layers.new(name='UVMap')
_uv.uv.foreach_set('vector', [0.0, 0.0, 1.0, 0.0, 1.0, 1.0, 0.0, 1.0])
me_plane_010.materials.append(mat_uv_checker_05)
me_plane_010.update()
me_plane_012 = bpy.data.meshes.new('Plane.012')
me_plane_012.from_pydata([(-1.0, -1.0, 0.0), (1.0, -1.0, 0.0), (-1.0, 1.0, 0.0), (1.0, 1.0, 0.0)], [], [(0, 1, 3, 2)])
_uv = me_plane_012.uv_layers.new(name='UVMap')
_uv.uv.foreach_set('vector', [0.0, 0.0, 1.0, 0.0, 1.0, 1.0, 0.0, 1.0])
me_plane_012.materials.append(mat_uv_checker_04)
me_plane_012.update()
me_plane_013 = bpy.data.meshes.new('Plane.013')
me_plane_013.from_pydata([(-1.0, -1.0, 0.0), (1.0, -1.0, 0.0), (-1.0, 1.0, 0.0), (1.0, 1.0, 0.0)], [], [(0, 1, 3, 2)])
_uv = me_plane_013.uv_layers.new(name='UVMap')
_uv.uv.foreach_set('vector', [0.0, 0.0, 1.0, 0.0, 1.0, 1.0, 0.0, 1.0])
me_plane_013.materials.append(mat_uv_checker_03)
me_plane_013.update()
me_plane_014 = bpy.data.meshes.new('Plane.014')
me_plane_014.from_pydata([(-1.0, -1.0, 0.0), (1.0, -1.0, 0.0), (-1.0, 1.0, 0.0), (1.0, 1.0, 0.0)], [], [(0, 1, 3, 2)])
_uv = me_plane_014.uv_layers.new(name='UVMap')
_uv.uv.foreach_set('vector', [0.0, 0.0, 1.0, 0.0, 1.0, 1.0, 0.0, 1.0])
me_plane_014.materials.append(mat_uv_checker_02)
me_plane_014.update()
me_plane_015 = bpy.data.meshes.new('Plane.015')
me_plane_015.from_pydata([(-1.0, -1.0, 0.0), (1.0, -1.0, 0.0), (-1.0, 1.0, 0.0), (1.0, 1.0, 0.0)], [], [(0, 1, 3, 2)])
_uv = me_plane_015.uv_layers.new(name='UVMap')
_uv.uv.foreach_set('vector', [0.0, 0.0, 1.0, 0.0, 1.0, 1.0, 0.0, 1.0])
me_plane_015.materials.append(mat_uv_checker_01)
me_plane_015.update()

# ---- objects
ob_light = bpy.data.objects.new('Light', light_light)
ob_camera = bpy.data.objects.new('Camera', cam_camera)
ob_plane_007 = bpy.data.objects.new('Plane.007', me_plane_007)
ob_plane_001 = bpy.data.objects.new('Plane.001', me_plane_008)
ob_plane_002 = bpy.data.objects.new('Plane.002', me_plane_009)
ob_plane_003 = bpy.data.objects.new('Plane.003', me_plane_010)
ob_plane_005 = bpy.data.objects.new('Plane.005', me_plane_012)
ob_plane_006 = bpy.data.objects.new('Plane.006', me_plane_013)
ob_plane_008 = bpy.data.objects.new('Plane.008', me_plane_014)
ob_plane_009 = bpy.data.objects.new('Plane.009', me_plane_015)

# ---- transforms, parenting, visibility, modifiers, constraints
ob_light.location = (4.076, 1.005, 5.904)
ob_light.rotation_euler = (0.6503, 0.05522, 1.866)
ob_light.lock_rotations_4d = False
ob_light.empty_display_type = 'ARROWS'
ob_light.color = (0.0, 0.0, 0.0, 0.0)
ob_light.lineart.crease_threshold = 0.0
ob_camera.location = (7.359, -6.926, 4.958)
ob_camera.rotation_euler = (1.109, 0.0, 0.8149)
ob_camera.lock_rotations_4d = False
ob_camera.empty_display_type = 'ARROWS'
ob_camera.color = (0.0, 0.0, 0.0, 0.0)
ob_camera.display_type = 'WIRE'
ob_camera.lineart.crease_threshold = 0.0
ob_plane_007.location = (4.798, 4.086, 0.2559)
ob_plane_001.location = (1.541, 4.086, 0.2559)
ob_plane_002.location = (-1.685, 4.086, 0.2559)
ob_plane_003.location = (-4.91, 4.086, 0.2559)
ob_plane_005.location = (4.738, -1.09, -0.2517)
ob_plane_006.location = (1.512, -1.09, -0.2517)
ob_plane_008.location = (-1.713, -1.09, -0.2517)
ob_plane_009.location = (-4.939, -1.09, -0.2517)

# ---- collection membership
col_collection.objects.link(ob_light)
col_collection.objects.link(ob_camera)
col_collection.objects.link(ob_plane_007)
col_collection.objects.link(ob_plane_001)
col_collection.objects.link(ob_plane_002)
col_collection.objects.link(ob_plane_003)
col_collection.objects.link(ob_plane_005)
col_collection.objects.link(ob_plane_006)
col_collection.objects.link(ob_plane_008)
col_collection.objects.link(ob_plane_009)

# ---- scene / render settings (as saved in the file)
scene.camera = ob_camera
scene.frame_start = 1; scene.frame_end = 250; scene.frame_set(1)
scene.render.engine = 'BLENDER_EEVEE_NEXT'
scene.render.hair_type = 'STRIP'
scene.render.hair_subdiv = 2
scene.cycles.feature_set = 'EXPERIMENTAL'
scene.cycles.samples = 512
scene.cycles.sampling_pattern = 'TABULATED_SOBOL'
scene.cycles.preview_dicing_rate = 1.0
scene.eevee.use_taa_reprojection = False
bpy.context.view_layer.update()
